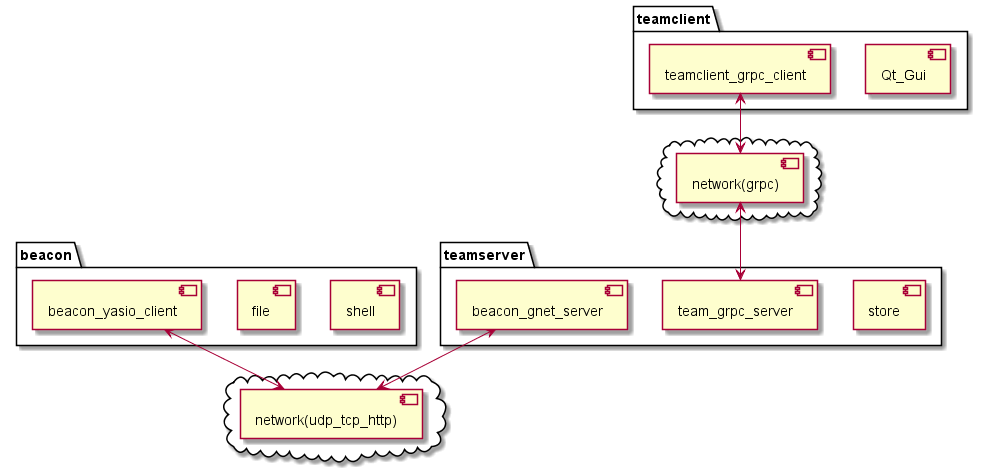

The diagram above was rendered by PlantUML. Its source (embedded in the PNG):
@startuml

package "teamserver" {
  [store]
  [team_grpc_server]
  [beacon_gnet_server]
}

cloud {
   [network(grpc)]
}

cloud {
  [network(udp_tcp_http)]
}

package "beacon"{
  [shell]
  [file]
  [beacon_yasio_client]
}

package "teamclient"{
  [Qt_Gui]
  [teamclient_grpc_client]
}

[beacon_yasio_client] <--> [network(udp_tcp_http)]
[beacon_gnet_server] <--> [network(udp_tcp_http)]

[network(grpc)] <--> [team_grpc_server]
[teamclient_grpc_client] <--> [network(grpc)]

@enduml